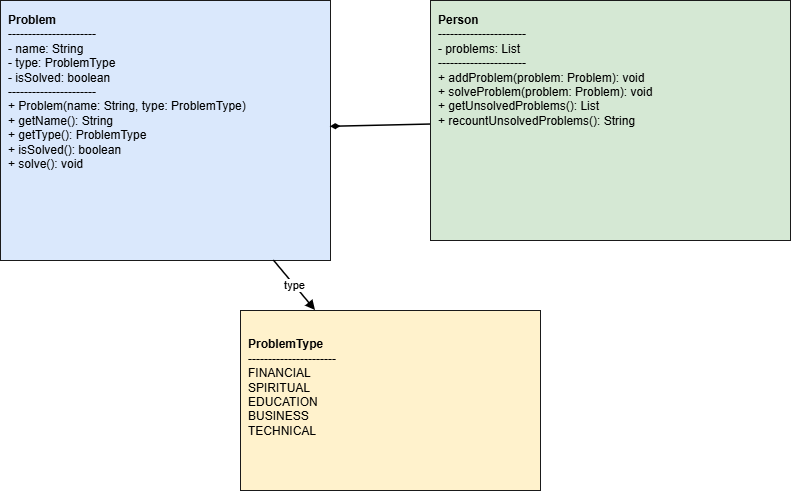

The diagram above was exported from draw.io. Its source (the exported page's mxGraphModel, read from the mxfile embedded in the PNG):
<mxGraphModel dx="1042" dy="562" grid="1" gridSize="10" guides="1" tooltips="1" connect="1" arrows="1" fold="1" page="1" pageScale="1" pageWidth="1169" pageHeight="827" math="0" shadow="0">
  <root>
    <mxCell id="0" />
    <mxCell id="1" parent="0" />
    <mxCell id="problem" parent="1" style="rounded=0;whiteSpace=wrap;html=1;align=left;verticalAlign=top;spacing=8;container=0;strokeColor=#1a1a1a;fillColor=#dae8fc;fontSize=12;" value="&lt;b&gt;Problem&lt;/b&gt;&#10;----------------------&#10;- name: String&#10;- type: ProblemType&#10;- isSolved: boolean&#10;----------------------&#10;+ Problem(name: String, type: ProblemType)&#10;+ getName(): String&#10;+ getType(): ProblemType&#10;+ isSolved(): boolean&#10;+ solve(): void" vertex="1">
      <mxGeometry height="260" width="330" x="60" y="120" as="geometry" />
    </mxCell>
    <mxCell id="person" parent="1" style="rounded=0;whiteSpace=wrap;html=1;align=left;verticalAlign=top;spacing=8;container=0;strokeColor=#1a1a1a;fillColor=#d5e8d4;fontSize=12;" value="&lt;b&gt;Person&lt;/b&gt;&#10;----------------------&#10;- problems: List&lt;Problem&gt;&#10;----------------------&#10;+ addProblem(problem: Problem): void&#10;+ solveProblem(problem: Problem): void&#10;+ getUnsolvedProblems(): List&lt;Problem&gt;&#10;+ recountUnsolvedProblems(): String" vertex="1">
      <mxGeometry height="240" width="360" x="490" y="120" as="geometry" />
    </mxCell>
    <mxCell id="problemType" parent="1" style="rounded=0;whiteSpace=wrap;html=1;align=left;verticalAlign=top;spacing=8;container=0;strokeColor=#1a1a1a;fillColor=#fff2cc;fontSize=12;" value="&lt;b&gt;&lt;br&gt;ProblemType&lt;/b&gt;&lt;br&gt;----------------------&lt;br&gt;FINANCIAL&lt;br&gt;SPIRITUAL&lt;br&gt;EDUCATION&lt;br&gt;BUSINESS&lt;br&gt;TECHNICAL" vertex="1">
      <mxGeometry height="180" width="300" x="300" y="430" as="geometry" />
    </mxCell>
    <mxCell id="edge1" edge="1" parent="1" source="person" style="endArrow=diamondThin;endFill=1;html=1;rounded=0;strokeWidth=1.5;" target="problem" value="">
      <mxGeometry relative="1" x="-0.0003" as="geometry">
        <mxPoint as="offset" />
      </mxGeometry>
    </mxCell>
    <mxCell id="edge2" edge="1" parent="1" source="problem" style="endArrow=block;endFill=1;html=1;rounded=0;strokeWidth=1.5;" target="problemType" value="type">
      <mxGeometry relative="1" as="geometry" />
    </mxCell>
  </root>
</mxGraphModel>